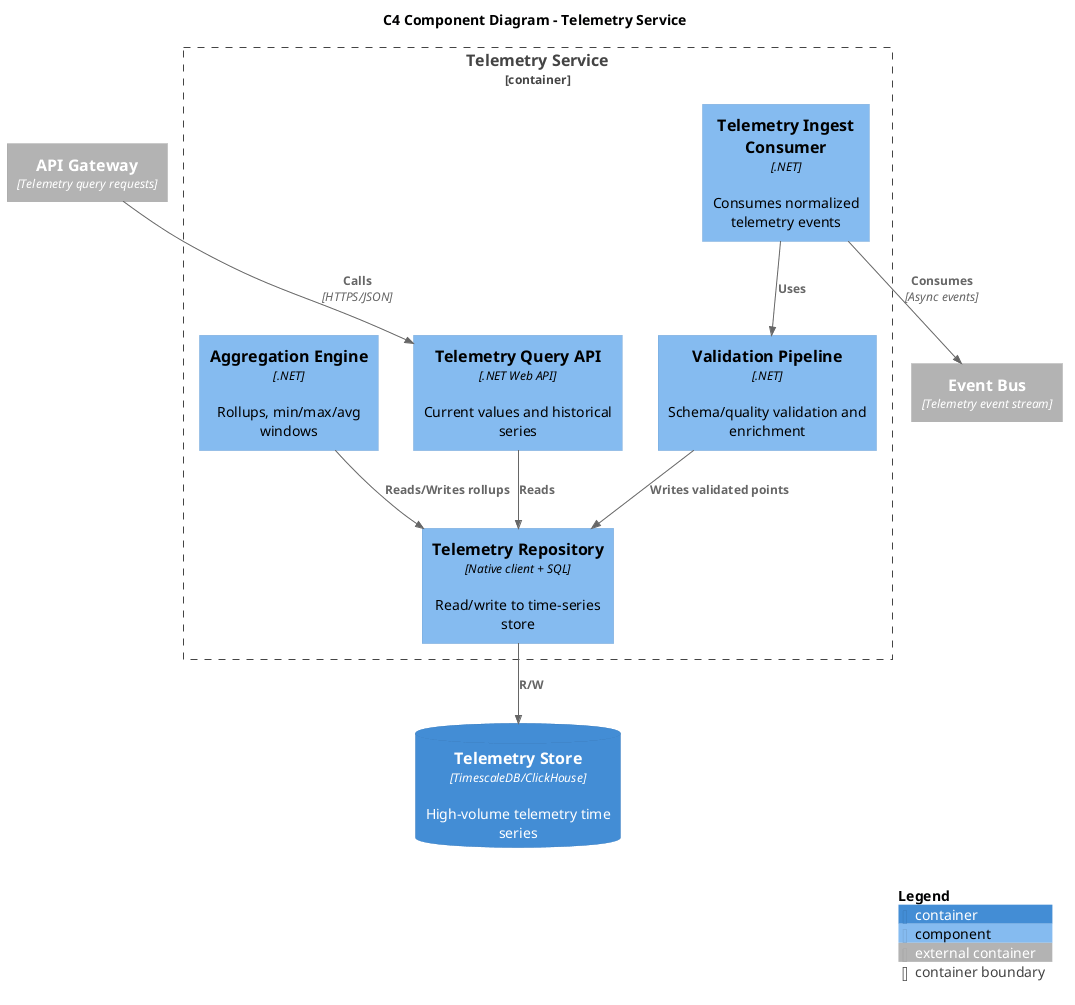

The diagram above was rendered by PlantUML. Its source (embedded in the PNG):
@startuml C4_Component_Telemetry_Service
!include C4_Component.puml

title C4 Component Diagram - Telemetry Service

Container_Ext(apiGateway, "API Gateway", "Telemetry query requests")
Container_Ext(messageBus, "Event Bus", "Telemetry event stream")
ContainerDb(telemetryDb, "Telemetry Store", "TimescaleDB/ClickHouse", "High-volume telemetry time series")

Container_Boundary(telemetryService, "Telemetry Service") {
  Component(telemetryQueryController, "Telemetry Query API", ".NET Web API", "Current values and historical series")
  Component(telemetryIngestConsumer, "Telemetry Ingest Consumer", ".NET", "Consumes normalized telemetry events")
  Component(validationPipeline, "Validation Pipeline", ".NET", "Schema/quality validation and enrichment")
  Component(aggregationEngine, "Aggregation Engine", ".NET", "Rollups, min/max/avg windows")
  Component(telemetryRepository, "Telemetry Repository", "Native client + SQL", "Read/write to time-series store")
}

Rel(apiGateway, telemetryQueryController, "Calls", "HTTPS/JSON")
Rel(telemetryIngestConsumer, messageBus, "Consumes", "Async events")
Rel(telemetryIngestConsumer, validationPipeline, "Uses")
Rel(validationPipeline, telemetryRepository, "Writes validated points")
Rel(aggregationEngine, telemetryRepository, "Reads/Writes rollups")
Rel(telemetryQueryController, telemetryRepository, "Reads")
Rel(telemetryRepository, telemetryDb, "R/W")

SHOW_LEGEND()
@enduml